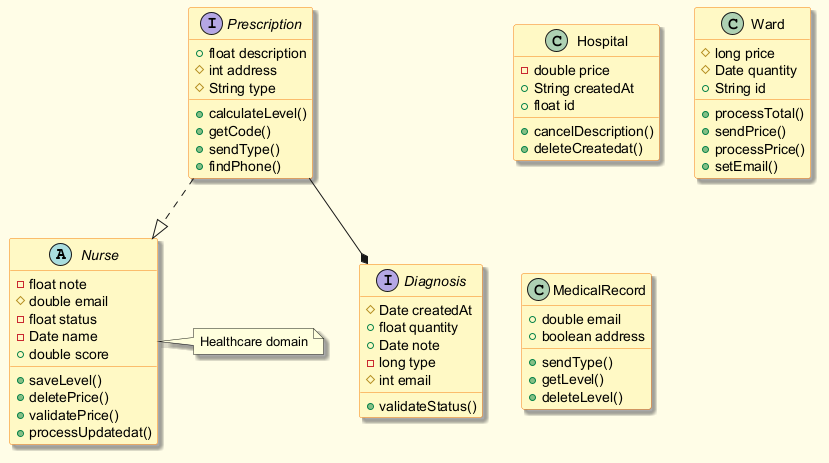

The diagram above was rendered by PlantUML. Its source (embedded in the PNG):
@startuml
skinparam backgroundColor #FFFDE7
skinparam classBackgroundColor #FFF9C4
skinparam classBorderColor #F57F17
skinparam shadowing true
abstract class Nurse {
  -float note
  #double email
  -float status
  -Date name
  +double score
  +saveLevel()
  +deletePrice()
  +validatePrice()
  +processUpdatedat()
}
class Hospital {
  -double price
  +String createdAt
  +float id
  +cancelDescription()
  +deleteCreatedat()
}
class Ward {
  #long price
  #Date quantity
  +String id
  +processTotal()
  +sendPrice()
  +processPrice()
  +setEmail()
}
class MedicalRecord {
  +double email
  +boolean address
  +sendType()
  +getLevel()
  +deleteLevel()
}
interface Diagnosis {
  #Date createdAt
  +float quantity
  +Date note
  -long type
  #int email
  +validateStatus()
}
interface Prescription {
  +float description
  #int address
  #String type
  +calculateLevel()
  +getCode()
  +sendType()
  +findPhone()
}
Prescription --* Diagnosis
Prescription ..|> Nurse
note right of Nurse : Healthcare domain
@enduml